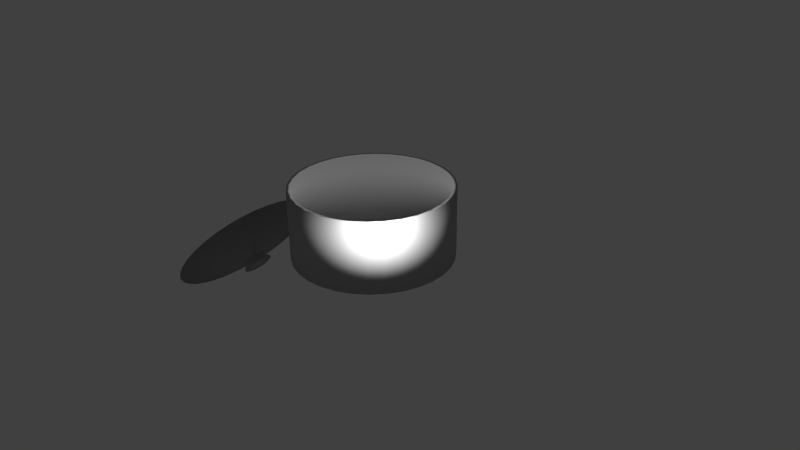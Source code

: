 # Source: dh-pot.blend  (saved by Blender 2.76.0; exported with 4.5.12 LTS)
import bpy
from mathutils import Matrix  # noqa: F401  (used for matrix-valued properties, if any)

bpy.ops.wm.read_factory_settings(use_empty=True)
scene = bpy.context.scene
scene.name = 'Scene'

# ---- collections
col_collection_1 = bpy.data.collections.new('Collection 1'); scene.collection.children.link(col_collection_1)

# ---- materials (node trees are filled in below, after node groups)
mat_material_001 = bpy.data.materials.new('Material.001')
mat_material_001.alpha_threshold = 0.0
mat_material_001.roughness = 0.5

# ---- material node trees
mat_material_001.use_nodes = True; mat_material_001.node_tree.nodes.clear()
_N = mat_material_001.node_tree.nodes; _L = mat_material_001.node_tree.links
n0 = _N.new('ShaderNodeOutputMaterial'); n0.name = 'Material Output'; n0.location = (300, 300)
n1 = _N.new('ShaderNodeMixShader'); n1.name = 'Mix Shader'; n1.location = (110, 300)
n1.inputs[0].default_value = 0.06216
n2 = _N.new('ShaderNodeBsdfDiffuse'); n2.name = 'Diffuse BSDF'; n2.location = (-90, 300)
n2.inputs[0].default_value = (0.402, 0.402, 0.402, 1.0)
n2.inputs[1].default_value = 0.1378
n3 = _N.new('ShaderNodeBsdfAnisotropic'); n3.name = 'Glossy BSDF'; n3.location = (-90, 300)
n3.distribution = 'GGX'
n3.inputs[1].default_value = 0.0
_L.new(n1.outputs[0], n0.inputs[0])
_L.new(n2.outputs[0], n1.inputs[1])
_L.new(n3.outputs[0], n1.inputs[2])
n0.is_active_output = True

# ---- world
world_world = bpy.data.worlds.new('World'); scene.world = world_world
world_world.color = (0.05088, 0.05088, 0.05088)
world_world.use_sun_shadow = False
world_world.sun_shadow_jitter_overblur = 0.0
world_world.cycles.sampling_method = 'MANUAL'
world_world.cycles.sample_map_resolution = 256

# ---- cameras
cam_camera = bpy.data.cameras.new('Camera')
cam_camera.clip_end = 100.0
cam_camera.lens = 35.0
cam_camera.sensor_width = 32.0
cam_camera.sensor_height = 18.0
cam_camera.ortho_scale = 7.314
cam_camera.dof.focus_distance = 0.0

# ---- lights
light_lamp = bpy.data.lights.new('Lamp', 'POINT')
light_lamp.transmission_factor = 0.0
light_lamp.cutoff_distance = 30.0
light_lamp.energy = 100.0
light_lamp.shadow_buffer_clip_start = 1.001
light_lamp.shadow_soft_size = 0.1
light_lamp.shadow_maximum_resolution = 0.006
light_lamp.use_absolute_resolution = True
light_lamp.cycles.use_multiple_importance_sampling = False

# ---- meshes
me_circle_002 = bpy.data.meshes.new('Circle.002')
me_circle_002.from_pydata([(1.108, 0.9475, -0.07344), (0.9101, 0.928, -0.07344), (0.7194, 0.8702, -0.07344), (0.5437, 0.7763, -0.07344), (0.3897, 0.6499, -0.07344), (0.2634, 0.4959, -0.07344), (0.1694, 0.3202, -0.07344), (0.1116, 0.1295, -0.07344), (0.09208, -0.06875, -0.07344), (0.1116, -0.267, -0.07344), (0.1694, -0.4577, -0.07344), (0.2634, -0.6334, -0.07344), (0.3897, -0.7874, -0.07344), (0.5437, -0.9137, -0.07344), (0.7194, -1.008, -0.07344), (0.9101, -1.065, -0.07344), (1.108, -1.085, -0.07344), (1.307, -1.065, -0.07344), (1.497, -1.008, -0.07344), (1.673, -0.9137, -0.07344), (1.827, -0.7874, -0.07344), (1.953, -0.6334, -0.07344), (2.047, -0.4577, -0.07344), (2.105, -0.267, -0.07344), (2.125, -0.06875, -0.07344), (2.105, 0.1295, -0.07344), (2.047, 0.3202, -0.07344), (1.953, 0.4959, -0.07344), (1.827, 0.6499, -0.07344), (1.673, 0.7763, -0.07344), (1.497, 0.8702, -0.07344), (1.307, 0.928, -0.07344), (1.108, 0.9475, -0.04329), (0.9101, 0.928, -0.04329), (0.7194, 0.8702, -0.04329), (0.5437, 0.7763, -0.04329), (0.3897, 0.6499, -0.04329), (0.2634, 0.4959, -0.04329), (0.1694, 0.3202, -0.04329), (0.1116, 0.1295, -0.04329), (0.09208, -0.06875, -0.04329), (0.1116, -0.267, -0.04329), (0.1694, -0.4577, -0.04329), (0.2634, -0.6334, -0.04329), (0.3897, -0.7874, -0.04329), (0.5437, -0.9137, -0.04329), (0.7194, -1.008, -0.04329), (0.9101, -1.065, -0.04329), (1.108, -1.085, -0.04329), (1.307, -1.065, -0.04329), (1.497, -1.008, -0.04329), (1.673, -0.9137, -0.04329), (1.827, -0.7874, -0.04329), (1.953, -0.6334, -0.04329), (2.047, -0.4577, -0.04329), (2.105, -0.267, -0.04329), (2.125, -0.06875, -0.04329), (2.105, 0.1295, -0.04329), (2.047, 0.3202, -0.04329), (1.953, 0.4959, -0.04329), (1.827, 0.6499, -0.04329), (1.673, 0.7763, -0.04329), (1.497, 0.8702, -0.04329), (1.307, 0.928, -0.04329), (1.108, 1.054, -0.04329), (0.8893, 1.033, -0.04329), (0.6786, 0.9688, -0.04329), (0.4844, 0.865, -0.04329), (0.3143, 0.7253, -0.04329), (0.1746, 0.5552, -0.04329), (0.07083, 0.361, -0.04329), (0.006921, 0.1503, -0.04329), (-0.01466, -0.06875, -0.04329), (0.006921, -0.2878, -0.04329), (0.07083, -0.4985, -0.04329), (0.1746, -0.6927, -0.04329), (0.3143, -0.8628, -0.04329), (0.4844, -1.002, -0.04329), (0.6786, -1.106, -0.04329), (0.8893, -1.17, -0.04329), (1.108, -1.192, -0.04329), (1.327, -1.17, -0.04329), (1.538, -1.106, -0.04329), (1.732, -1.002, -0.04329), (1.902, -0.8628, -0.04329), (2.042, -0.6927, -0.04329), (2.146, -0.4985, -0.04329), (2.21, -0.2878, -0.04329), (2.231, -0.06875, -0.04329), (2.21, 0.1503, -0.04329), (2.146, 0.361, -0.04329), (2.042, 0.5552, -0.04329), (1.902, 0.7253, -0.04329), (1.732, 0.865, -0.04329), (1.538, 0.9688, -0.04329), (1.327, 1.033, -0.04329), (1.108, 0.0784, 0.2532), (1.08, 0.07557, 0.2532), (1.052, 0.06719, 0.2532), (1.027, 0.0536, 0.2532), (1.004, 0.0353, 0.2532), (0.986, 0.013, 0.2532), (0.9724, -0.01244, 0.2532), (0.964, -0.04004, 0.2532), (0.9612, -0.06875, 0.2532), (0.964, -0.09745, 0.2532), (0.9724, -0.1251, 0.2532), (0.986, -0.1505, 0.2532), (1.004, -0.1728, 0.2532), (1.027, -0.1911, 0.2532), (1.052, -0.2047, 0.2532), (1.08, -0.2131, 0.2532), (1.108, -0.2159, 0.2532), (1.137, -0.2131, 0.2532), (1.165, -0.2047, 0.2532), (1.19, -0.1911, 0.2532), (1.212, -0.1728, 0.2532), (1.231, -0.1505, 0.2532), (1.244, -0.1251, 0.2532), (1.253, -0.09745, 0.2532), (1.255, -0.06875, 0.2532), (1.253, -0.04004, 0.2532), (1.244, -0.01244, 0.2532), (1.231, 0.013, 0.2532), (1.212, 0.0353, 0.2532), (1.19, 0.0536, 0.2532), (1.165, 0.0672, 0.2532), (1.137, 0.07557, 0.2532), (1.108, 0.1561, 0.3507), (1.064, 0.1518, 0.3507), (1.022, 0.139, 0.3507), (0.9834, 0.1182, 0.3507), (0.9493, 0.09027, 0.3507), (0.9214, 0.05619, 0.3507), (0.9006, 0.01731, 0.3507), (0.8878, -0.02487, 0.3507), (0.8835, -0.06875, 0.3507), (0.8878, -0.1126, 0.3507), (0.9006, -0.1548, 0.3507), (0.9214, -0.1937, 0.3507), (0.9493, -0.2278, 0.3507), (0.9834, -0.2557, 0.3507), (1.022, -0.2765, 0.3507), (1.064, -0.2893, 0.3507), (1.108, -0.2936, 0.3507), (1.152, -0.2893, 0.3507), (1.194, -0.2765, 0.3507), (1.233, -0.2557, 0.3507), (1.267, -0.2278, 0.3507), (1.295, -0.1937, 0.3507), (1.316, -0.1548, 0.3507), (1.329, -0.1126, 0.3507), (1.333, -0.06875, 0.3507), (1.329, -0.02487, 0.3507), (1.316, 0.01731, 0.3507), (1.295, 0.05619, 0.3507), (1.267, 0.09027, 0.3507), (1.233, 0.1182, 0.3507), (1.194, 0.139, 0.3507), (1.152, 0.1518, 0.3507)], [], [(2, 3, 4, 5, 6, 7, 8, 9, 10, 11, 12, 13, 14, 15, 16, 17, 18, 19, 20, 21, 22, 23, 24, 25, 26, 27, 28, 29, 30, 31, 0, 1), (63, 62, 94, 95), (30, 29, 61, 62), (19, 18, 50, 51), (8, 7, 39, 40), (28, 27, 59, 60), (17, 16, 48, 49), (6, 5, 37, 38), (26, 25, 57, 58), (4, 3, 35, 36), (15, 14, 46, 47), (24, 23, 55, 56), (2, 1, 33, 34), (13, 12, 44, 45), (22, 21, 53, 54), (11, 10, 42, 43), (31, 30, 62, 63), (20, 19, 51, 52), (9, 8, 40, 41), (29, 28, 60, 61), (18, 17, 49, 50), (7, 6, 38, 39), (27, 26, 58, 59), (5, 4, 36, 37), (16, 15, 47, 48), (25, 24, 56, 57), (3, 2, 34, 35), (14, 13, 45, 46), (23, 22, 54, 55), (1, 0, 32, 33), (12, 11, 43, 44), (0, 31, 63, 32), (21, 20, 52, 53), (10, 9, 41, 42), (86, 85, 117, 118), (52, 51, 83, 84), (41, 40, 72, 73), (61, 60, 92, 93), (50, 49, 81, 82), (39, 38, 70, 71), (59, 58, 90, 91), (37, 36, 68, 69), (48, 47, 79, 80), (57, 56, 88, 89), (35, 34, 66, 67), (46, 45, 77, 78), (55, 54, 86, 87), (33, 32, 64, 65), (44, 43, 75, 76), (32, 63, 95, 64), (53, 52, 84, 85), (42, 41, 73, 74), (62, 61, 93, 94), (51, 50, 82, 83), (40, 39, 71, 72), (60, 59, 91, 92), (49, 48, 80, 81), (38, 37, 69, 70), (58, 57, 89, 90), (36, 35, 67, 68), (47, 46, 78, 79), (56, 55, 87, 88), (34, 33, 65, 66), (45, 44, 76, 77), (54, 53, 85, 86), (43, 42, 74, 75), (120, 119, 151, 152), (75, 74, 106, 107), (95, 94, 126, 127), (84, 83, 115, 116), (73, 72, 104, 105), (93, 92, 124, 125), (82, 81, 113, 114), (71, 70, 102, 103), (91, 90, 122, 123), (69, 68, 100, 101), (80, 79, 111, 112), (89, 88, 120, 121), (67, 66, 98, 99), (78, 77, 109, 110), (87, 86, 118, 119), (65, 64, 96, 97), (76, 75, 107, 108), (64, 95, 127, 96), (85, 84, 116, 117), (74, 73, 105, 106), (94, 93, 125, 126), (83, 82, 114, 115), (72, 71, 103, 104), (92, 91, 123, 124), (81, 80, 112, 113), (70, 69, 101, 102), (90, 89, 121, 122), (68, 67, 99, 100), (79, 78, 110, 111), (88, 87, 119, 120), (66, 65, 97, 98), (77, 76, 108, 109), (130, 129, 128, 159, 158, 157, 156, 155, 154, 153, 152, 151, 150, 149, 148, 147, 146, 145, 144, 143, 142, 141, 140, 139, 138, 137, 136, 135, 134, 133, 132, 131), (98, 97, 129, 130), (109, 108, 140, 141), (118, 117, 149, 150), (107, 106, 138, 139), (127, 126, 158, 159), (116, 115, 147, 148), (105, 104, 136, 137), (125, 124, 156, 157), (114, 113, 145, 146), (103, 102, 134, 135), (123, 122, 154, 155), (101, 100, 132, 133), (112, 111, 143, 144), (121, 120, 152, 153), (99, 98, 130, 131), (110, 109, 141, 142), (119, 118, 150, 151), (97, 96, 128, 129), (108, 107, 139, 140), (96, 127, 159, 128), (117, 116, 148, 149), (106, 105, 137, 138), (126, 125, 157, 158), (115, 114, 146, 147), (104, 103, 135, 136), (124, 123, 155, 156), (113, 112, 144, 145), (102, 101, 133, 134), (122, 121, 153, 154), (100, 99, 131, 132), (111, 110, 142, 143)])
me_circle_002.polygons.foreach_set('use_smooth', [True] * 130)
me_circle_002.materials.append(mat_material_001)
me_circle_002.use_remesh_preserve_volume = False
me_circle_002.use_remesh_preserve_attributes = False
me_circle_002.use_mirror_vertex_groups = False
me_circle_002.update()
me_circle = bpy.data.meshes.new('Circle')
me_circle.from_pydata([(0.0, 1.0, 0.0), (-0.1951, 0.9808, 0.0), (-0.3827, 0.9239, 0.0), (-0.5556, 0.8315, 0.0), (-0.7071, 0.7071, 0.0), (-0.8315, 0.5556, 0.0), (-0.9239, 0.3827, 0.0), (-0.9808, 0.1951, 0.0), (-1.0, 7.55e-08, 0.0), (-0.9808, -0.1951, 0.0), (-0.9239, -0.3827, 0.0), (-0.8315, -0.5556, 0.0), (-0.7071, -0.7071, 0.0), (-0.5556, -0.8315, 0.0), (-0.3827, -0.9239, 0.0), (-0.1951, -0.9808, 0.0), (3.258e-07, -1.0, 0.0), (0.1951, -0.9808, 0.0), (0.3827, -0.9239, 0.0), (0.5556, -0.8315, 0.0), (0.7071, -0.7071, 0.0), (0.8315, -0.5556, 0.0), (0.9239, -0.3827, 0.0), (0.9808, -0.1951, 0.0), (1.0, 9.656e-07, 0.0), (0.9808, 0.1951, 0.0), (0.9239, 0.3827, 0.0), (0.8315, 0.5556, 0.0), (0.7071, 0.7071, 0.0), (0.5556, 0.8315, 0.0), (0.3827, 0.9239, 0.0), (0.1951, 0.9808, 0.0), (0.0, 1.0, 0.02747), (-0.1951, 0.9808, 0.02747), (-0.3827, 0.9239, 0.02747), (-0.5556, 0.8315, 0.02747), (-0.7071, 0.7071, 0.02747), (-0.8315, 0.5556, 0.02747), (-0.9239, 0.3827, 0.02747), (-0.9808, 0.1951, 0.02747), (-1.0, 7.55e-08, 0.02747), (-0.9808, -0.1951, 0.02747), (-0.9239, -0.3827, 0.02747), (-0.8315, -0.5556, 0.02747), (-0.7071, -0.7071, 0.02747), (-0.5556, -0.8315, 0.02747), (-0.3827, -0.9239, 0.02747), (-0.1951, -0.9808, 0.02747), (3.258e-07, -1.0, 0.02747), (0.1951, -0.9808, 0.02747), (0.3827, -0.9239, 0.02747), (0.5556, -0.8315, 0.02747), (0.7071, -0.7071, 0.02747), (0.8315, -0.5556, 0.02747), (0.9239, -0.3827, 0.02747), (0.9808, -0.1951, 0.02747), (1.0, 9.656e-07, 0.02747), (0.9808, 0.1951, 0.02747), (0.9239, 0.3827, 0.02747), (0.8315, 0.5556, 0.02747), (0.7071, 0.7071, 0.02747), (0.5556, 0.8315, 0.02747), (0.3827, 0.9239, 0.02747), (0.1951, 0.9808, 0.02747), (7.112e-09, 1.06, 0.02747), (-0.2068, 1.04, 0.02747), (-0.4056, 0.9792, 0.02747), (-0.5888, 0.8813, 0.02747), (-0.7495, 0.7495, 0.02747), (-0.8813, 0.5888, 0.02747), (-0.9792, 0.4056, 0.02747), (-1.04, 0.2068, 0.02747), (-1.06, 6.295e-08, 0.02747), (-1.04, -0.2068, 0.02747), (-0.9792, -0.4056, 0.02747), (-0.8813, -0.5888, 0.02747), (-0.7495, -0.7495, 0.02747), (-0.5888, -0.8813, 0.02747), (-0.4056, -0.9792, 0.02747), (-0.2068, -1.04, 0.02747), (3.525e-07, -1.06, 0.02747), (0.2068, -1.04, 0.02747), (0.4056, -0.9792, 0.02747), (0.5888, -0.8813, 0.02747), (0.7495, -0.7495, 0.02747), (0.8813, -0.5888, 0.02747), (0.9792, -0.4056, 0.02747), (1.04, -0.2068, 0.02747), (1.06, 1.006e-06, 0.02747), (1.04, 0.2068, 0.02747), (0.9792, 0.4056, 0.02747), (0.8813, 0.5888, 0.02747), (0.7495, 0.7495, 0.02747), (0.5888, 0.8813, 0.02747), (0.4056, 0.9792, 0.02747), (0.2068, 1.04, 0.02747), (7.739e-09, 1.06, 0.9721), (-0.2068, 1.04, 0.9721), (-0.4056, 0.9792, 0.9721), (-0.5888, 0.8813, 0.9721), (-0.7495, 0.7495, 0.9721), (-0.8813, 0.5888, 0.9721), (-0.9792, 0.4056, 0.9721), (-1.04, 0.2068, 0.9721), (-1.06, 6.295e-08, 0.9721), (-1.04, -0.2068, 0.9721), (-0.9792, -0.4056, 0.9721), (-0.8813, -0.5888, 0.9721), (-0.7495, -0.7495, 0.9721), (-0.5888, -0.8813, 0.9721), (-0.4056, -0.9792, 0.9721), (-0.2068, -1.04, 0.9721), (3.531e-07, -1.06, 0.9721), (0.2068, -1.04, 0.9721), (0.4056, -0.9792, 0.9721), (0.5888, -0.8813, 0.9721), (0.7495, -0.7495, 0.9721), (0.8813, -0.5888, 0.9721), (0.9792, -0.4056, 0.9721), (1.04, -0.2068, 0.9721), (1.06, 1.006e-06, 0.9721), (1.04, 0.2068, 0.9721), (0.9792, 0.4056, 0.9721), (0.8813, 0.5888, 0.9721), (0.7495, 0.7495, 0.9721), (0.5888, 0.8813, 0.9721), (0.4056, 0.9792, 0.9721), (0.2068, 1.04, 0.9721), (6.252e-09, 1.016, 0.9721), (-0.1983, 0.9967, 0.9721), (-0.3889, 0.9389, 0.9721), (-0.5646, 0.845, 0.9721), (-0.7186, 0.7186, 0.9721), (-0.845, 0.5646, 0.9721), (-0.9389, 0.3889, 0.9721), (-0.9967, 0.1983, 0.9721), (-1.016, 7.217e-08, 0.9721), (-0.9967, -0.1983, 0.9721), (-0.9389, -0.3889, 0.9721), (-0.845, -0.5646, 0.9721), (-0.7186, -0.7186, 0.9721), (-0.5646, -0.845, 0.9721), (-0.3889, -0.9389, 0.9721), (-0.1983, -0.9967, 0.9721), (3.374e-07, -1.016, 0.9721), (0.1983, -0.9967, 0.9721), (0.3889, -0.9389, 0.9721), (0.5646, -0.845, 0.9721), (0.7186, -0.7186, 0.9721), (0.845, -0.5646, 0.9721), (0.9389, -0.3889, 0.9721), (0.9967, -0.1983, 0.9721), (1.016, 9.768e-07, 0.9721), (0.9967, 0.1983, 0.9721), (0.9389, 0.3889, 0.9721), (0.845, 0.5646, 0.9721), (0.7186, 0.7186, 0.9721), (0.5646, 0.845, 0.9721), (0.3889, 0.9389, 0.9721), (0.1983, 0.9967, 0.9721), (-1.061e-08, 1.016, 0.1382), (-0.1983, 0.9967, 0.1382), (-0.3889, 0.9389, 0.1382), (-0.5646, 0.845, 0.1382), (-0.7186, 0.7186, 0.1382), (-0.845, 0.5646, 0.1382), (-0.9389, 0.3889, 0.1382), (-0.9967, 0.1983, 0.1382), (-1.016, 7.217e-08, 0.1382), (-0.9967, -0.1983, 0.1382), (-0.9389, -0.3889, 0.1382), (-0.845, -0.5646, 0.1382), (-0.7186, -0.7186, 0.1382), (-0.5646, -0.845, 0.1382), (-0.3889, -0.9389, 0.1382), (-0.1983, -0.9967, 0.1382), (3.205e-07, -1.016, 0.1382), (0.1983, -0.9967, 0.1382), (0.3889, -0.9389, 0.1382), (0.5646, -0.845, 0.1382), (0.7186, -0.7186, 0.1382), (0.845, -0.5646, 0.1382), (0.9389, -0.3889, 0.1382), (0.9967, -0.1983, 0.1382), (1.016, 9.768e-07, 0.1382), (0.9967, 0.1983, 0.1382), (0.9389, 0.3889, 0.1382), (0.845, 0.5646, 0.1382), (0.7186, 0.7186, 0.1382), (0.5646, 0.845, 0.1382), (0.3889, 0.9389, 0.1382), (0.1983, 0.9967, 0.1382)], [], [(1, 0, 31, 30, 29, 28, 27, 26, 25, 24, 23, 22, 21, 20, 19, 18, 17, 16, 15, 14, 13, 12, 11, 10, 9, 8, 7, 6, 5, 4, 3, 2), (60, 61, 93, 92), (27, 28, 60, 59), (16, 17, 49, 48), (5, 6, 38, 37), (25, 26, 58, 57), (3, 4, 36, 35), (14, 15, 47, 46), (23, 24, 56, 55), (1, 2, 34, 33), (12, 13, 45, 44), (21, 22, 54, 53), (10, 11, 43, 42), (30, 31, 63, 62), (19, 20, 52, 51), (8, 9, 41, 40), (28, 29, 61, 60), (17, 18, 50, 49), (6, 7, 39, 38), (26, 27, 59, 58), (4, 5, 37, 36), (15, 16, 48, 47), (24, 25, 57, 56), (2, 3, 35, 34), (13, 14, 46, 45), (22, 23, 55, 54), (0, 1, 33, 32), (11, 12, 44, 43), (31, 0, 32, 63), (20, 21, 53, 52), (9, 10, 42, 41), (29, 30, 62, 61), (18, 19, 51, 50), (7, 8, 40, 39), (94, 95, 127, 126), (49, 50, 82, 81), (38, 39, 71, 70), (58, 59, 91, 90), (36, 37, 69, 68), (47, 48, 80, 79), (56, 57, 89, 88), (34, 35, 67, 66), (45, 46, 78, 77), (54, 55, 87, 86), (32, 33, 65, 64), (43, 44, 76, 75), (63, 32, 64, 95), (52, 53, 85, 84), (41, 42, 74, 73), (61, 62, 94, 93), (50, 51, 83, 82), (39, 40, 72, 71), (59, 60, 92, 91), (48, 49, 81, 80), (37, 38, 70, 69), (57, 58, 90, 89), (35, 36, 68, 67), (46, 47, 79, 78), (55, 56, 88, 87), (33, 34, 66, 65), (44, 45, 77, 76), (53, 54, 86, 85), (42, 43, 75, 74), (62, 63, 95, 94), (51, 52, 84, 83), (40, 41, 73, 72), (117, 118, 150, 149), (83, 84, 116, 115), (72, 73, 105, 104), (92, 93, 125, 124), (81, 82, 114, 113), (70, 71, 103, 102), (90, 91, 123, 122), (68, 69, 101, 100), (79, 80, 112, 111), (88, 89, 121, 120), (66, 67, 99, 98), (77, 78, 110, 109), (86, 87, 119, 118), (64, 65, 97, 96), (75, 76, 108, 107), (95, 64, 96, 127), (84, 85, 117, 116), (73, 74, 106, 105), (93, 94, 126, 125), (82, 83, 115, 114), (71, 72, 104, 103), (91, 92, 124, 123), (80, 81, 113, 112), (69, 70, 102, 101), (89, 90, 122, 121), (67, 68, 100, 99), (78, 79, 111, 110), (87, 88, 120, 119), (65, 66, 98, 97), (76, 77, 109, 108), (85, 86, 118, 117), (74, 75, 107, 106), (151, 152, 184, 183), (106, 107, 139, 138), (126, 127, 159, 158), (115, 116, 148, 147), (104, 105, 137, 136), (124, 125, 157, 156), (113, 114, 146, 145), (102, 103, 135, 134), (122, 123, 155, 154), (100, 101, 133, 132), (111, 112, 144, 143), (120, 121, 153, 152), (98, 99, 131, 130), (109, 110, 142, 141), (118, 119, 151, 150), (96, 97, 129, 128), (107, 108, 140, 139), (127, 96, 128, 159), (116, 117, 149, 148), (105, 106, 138, 137), (125, 126, 158, 157), (114, 115, 147, 146), (103, 104, 136, 135), (123, 124, 156, 155), (112, 113, 145, 144), (101, 102, 134, 133), (121, 122, 154, 153), (99, 100, 132, 131), (110, 111, 143, 142), (119, 120, 152, 151), (97, 98, 130, 129), (108, 109, 141, 140), (161, 162, 163, 164, 165, 166, 167, 168, 169, 170, 171, 172, 173, 174, 175, 176, 177, 178, 179, 180, 181, 182, 183, 184, 185, 186, 187, 188, 189, 190, 191, 160), (129, 130, 162, 161), (140, 141, 173, 172), (149, 150, 182, 181), (138, 139, 171, 170), (158, 159, 191, 190), (147, 148, 180, 179), (136, 137, 169, 168), (156, 157, 189, 188), (145, 146, 178, 177), (134, 135, 167, 166), (154, 155, 187, 186), (132, 133, 165, 164), (143, 144, 176, 175), (152, 153, 185, 184), (130, 131, 163, 162), (141, 142, 174, 173), (150, 151, 183, 182), (128, 129, 161, 160), (139, 140, 172, 171), (159, 128, 160, 191), (148, 149, 181, 180), (137, 138, 170, 169), (157, 158, 190, 189), (146, 147, 179, 178), (135, 136, 168, 167), (155, 156, 188, 187), (144, 145, 177, 176), (133, 134, 166, 165), (153, 154, 186, 185), (131, 132, 164, 163), (142, 143, 175, 174)])
me_circle.polygons.foreach_set('use_smooth', [True] * 162)
me_circle.materials.append(mat_material_001)
me_circle.use_remesh_preserve_volume = False
me_circle.use_remesh_preserve_attributes = False
me_circle.use_mirror_vertex_groups = False
me_circle.update()

# ---- objects
ob_circle_001 = bpy.data.objects.new('Circle.001', me_circle_002)
ob_circle = bpy.data.objects.new('Circle', me_circle)
ob_lamp = bpy.data.objects.new('Lamp', light_lamp)
ob_camera = bpy.data.objects.new('Camera', cam_camera)

# ---- transforms, parenting, visibility, modifiers, constraints
ob_circle_001.location = (-2.33, 0.06875, -0.1363)
ob_circle_001.rotation_euler = (-0.0, -4.042, -0.0)
ob_circle_001.lineart.crease_threshold = 0.0
ob_circle.location = (0.0, 0.0, 0.0)
ob_circle.lineart.crease_threshold = 0.0
ob_lamp.location = (1.213, -0.8957, 1.126)
ob_lamp.rotation_euler = (0.6503, 0.05522, 1.866)
ob_lamp.lock_rotations_4d = False
ob_lamp.empty_display_type = 'ARROWS'
ob_lamp.color = (0.0, 0.0, 0.0, 0.0)
ob_lamp.lineart.crease_threshold = 0.0
ob_camera.location = (7.481, -6.508, 5.344)
ob_camera.rotation_euler = (1.109, 0.01082, 0.8149)
ob_camera.lock_rotations_4d = False
ob_camera.empty_display_type = 'ARROWS'
ob_camera.color = (0.0, 0.0, 0.0, 0.0)
ob_camera.display_type = 'WIRE'
ob_camera.lineart.crease_threshold = 0.0

# ---- collection membership
col_collection_1.objects.link(ob_circle_001)
col_collection_1.objects.link(ob_circle)
col_collection_1.objects.link(ob_lamp)
col_collection_1.objects.link(ob_camera)

# ---- scene / render settings (as saved in the file)
scene.camera = ob_camera
scene.frame_start = 1; scene.frame_end = 480; scene.frame_set(427)
scene.render.engine = 'CYCLES'
scene.render.resolution_percentage = 50
scene.render.dither_intensity = 0.0
scene.cycles.use_denoising = False
scene.cycles.samples = 10
scene.cycles.sampling_pattern = 'TABULATED_SOBOL'
scene.cycles.light_sampling_threshold = 0.0
scene.cycles.use_adaptive_sampling = False
scene.cycles.use_light_tree = False
scene.cycles.blur_glossy = 0.0
scene.cycles.pixel_filter_type = 'GAUSSIAN'
scene.cycles.sample_clamp_indirect = 0.0
scene.view_settings.view_transform = 'Standard'
bpy.context.view_layer.update()
